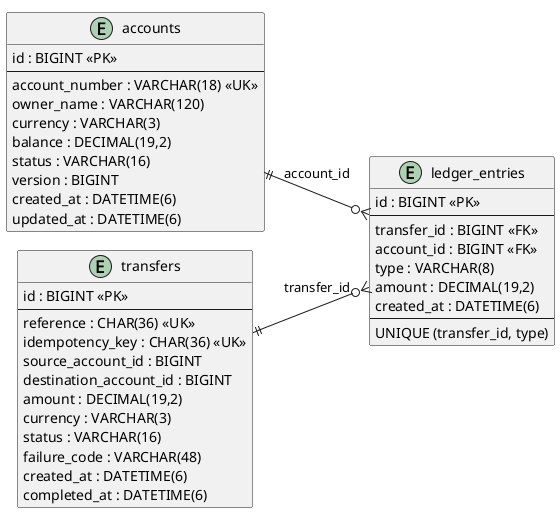

The diagram above was rendered by PlantUML. Its source (embedded in the PNG):
@startuml
!pragma layout smetana
left to right direction
skinparam backgroundColor white
skinparam shadowing false

entity accounts {
  id : BIGINT <<PK>>
  --
  account_number : VARCHAR(18) <<UK>>
  owner_name : VARCHAR(120)
  currency : VARCHAR(3)
  balance : DECIMAL(19,2)
  status : VARCHAR(16)
  version : BIGINT
  created_at : DATETIME(6)
  updated_at : DATETIME(6)
}

entity transfers {
  id : BIGINT <<PK>>
  --
  reference : CHAR(36) <<UK>>
  idempotency_key : CHAR(36) <<UK>>
  source_account_id : BIGINT
  destination_account_id : BIGINT
  amount : DECIMAL(19,2)
  currency : VARCHAR(3)
  status : VARCHAR(16)
  failure_code : VARCHAR(48)
  created_at : DATETIME(6)
  completed_at : DATETIME(6)
}

entity ledger_entries {
  id : BIGINT <<PK>>
  --
  transfer_id : BIGINT <<FK>>
  account_id : BIGINT <<FK>>
  type : VARCHAR(8)
  amount : DECIMAL(19,2)
  created_at : DATETIME(6)
  --
  UNIQUE (transfer_id, type)
}

accounts ||--o{ ledger_entries : account_id
transfers ||--o{ ledger_entries : transfer_id
@enduml